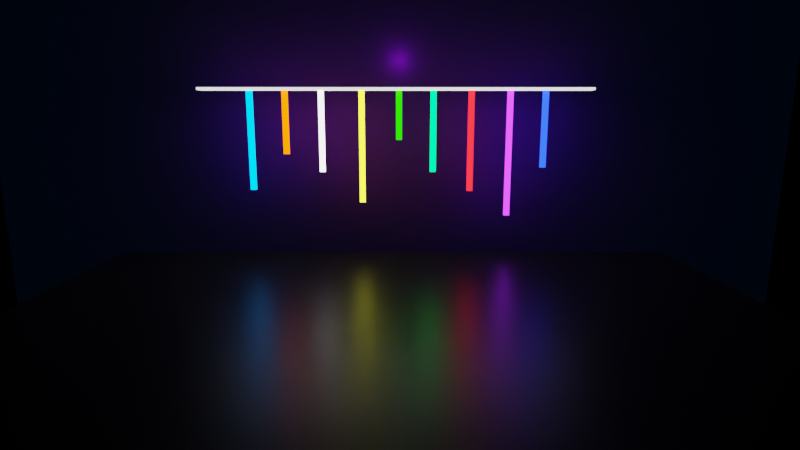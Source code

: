 # Source: led.blend  (saved by Blender 3.5.10; exported with 4.5.12 LTS)
import bpy
from mathutils import Matrix  # noqa: F401  (used for matrix-valued properties, if any)

bpy.ops.wm.read_factory_settings(use_empty=True)
scene = bpy.context.scene
scene.name = 'Scene'

# ---- collections
col_collection = bpy.data.collections.new('Collection'); scene.collection.children.link(col_collection)

# ---- materials (node trees are filled in below, after node groups)
mat_material_010 = bpy.data.materials.new('Material.010')
mat_material_005 = bpy.data.materials.new('Material.005')
mat_material_012 = bpy.data.materials.new('Material.012')
mat_material_009 = bpy.data.materials.new('Material.009')
mat_material_006 = bpy.data.materials.new('Material.006')
mat_material_008 = bpy.data.materials.new('Material.008')
mat_material_003 = bpy.data.materials.new('Material.003')
mat_material_004 = bpy.data.materials.new('Material.004')
mat_material_007 = bpy.data.materials.new('Material.007')
mat_material_001 = bpy.data.materials.new('Material.001')
mat_material_002 = bpy.data.materials.new('Material.002')
mat_material_011 = bpy.data.materials.new('Material.011')

# ---- material node trees
mat_material_010.use_nodes = True; mat_material_010.node_tree.nodes.clear()
_N = mat_material_010.node_tree.nodes; _L = mat_material_010.node_tree.links
n0 = _N.new('ShaderNodeBsdfPrincipled'); n0.name = 'Principled BSDF'; n0.location = (10, 300)
n0.distribution = 'GGX'
n0.subsurface_method = 'RANDOM_WALK_SKIN'
n0.inputs[0].default_value = (0.01828, 0.01828, 0.01828, 1.0)
n0.inputs[2].default_value = 0.3556
n0.inputs[3].default_value = 1.45
n0.inputs[27].default_value = (0.0, 0.0, 0.0, 1.0)
n0.inputs[28].default_value = 1.0
n1 = _N.new('ShaderNodeOutputMaterial'); n1.name = 'Material Output'; n1.location = (300, 300)
_L.new(n0.outputs[0], n1.inputs[0])
n1.is_active_output = True
mat_material_005.use_nodes = True; mat_material_005.node_tree.nodes.clear()
_N = mat_material_005.node_tree.nodes; _L = mat_material_005.node_tree.links
n0 = _N.new('ShaderNodeBsdfPrincipled'); n0.name = 'Principled BSDF'; n0.location = (10, 300)
n0.distribution = 'GGX'
n0.subsurface_method = 'RANDOM_WALK_SKIN'
n0.inputs[0].default_value = (1.0, 0.01711, 0.006244, 1.0)
n0.inputs[2].default_value = 0.25
n0.inputs[3].default_value = 1.45
n0.inputs[27].default_value = (1.0, 0.009392, 0.01367, 1.0)
n0.inputs[28].default_value = 5.0
n1 = _N.new('ShaderNodeOutputMaterial'); n1.name = 'Material Output'; n1.location = (300, 300)
_L.new(n0.outputs[0], n1.inputs[0])
n1.is_active_output = True
mat_material_012.use_nodes = True; mat_material_012.node_tree.nodes.clear()
_N = mat_material_012.node_tree.nodes; _L = mat_material_012.node_tree.links
n0 = _N.new('ShaderNodeBsdfPrincipled'); n0.name = 'Principled BSDF'; n0.location = (10, 300)
n0.distribution = 'GGX'
n0.subsurface_method = 'RANDOM_WALK_SKIN'
n0.inputs[0].default_value = (1.0, 1.0, 1.0, 1.0)
n0.inputs[3].default_value = 1.45
n0.inputs[28].default_value = 1.5
n1 = _N.new('ShaderNodeOutputMaterial'); n1.name = 'Material Output'; n1.location = (300, 300)
_L.new(n0.outputs[0], n1.inputs[0])
n1.is_active_output = True
mat_material_009.use_nodes = True; mat_material_009.node_tree.nodes.clear()
_N = mat_material_009.node_tree.nodes; _L = mat_material_009.node_tree.links
n0 = _N.new('ShaderNodeBsdfPrincipled'); n0.name = 'Principled BSDF'; n0.location = (10, 300)
n0.distribution = 'GGX'
n0.subsurface_method = 'RANDOM_WALK_SKIN'
n0.inputs[2].default_value = 0.25
n0.inputs[3].default_value = 1.45
n0.inputs[28].default_value = 4.0
n1 = _N.new('ShaderNodeOutputMaterial'); n1.name = 'Material Output'; n1.location = (300, 300)
_L.new(n0.outputs[0], n1.inputs[0])
n1.is_active_output = True
mat_material_006.use_nodes = True; mat_material_006.node_tree.nodes.clear()
_N = mat_material_006.node_tree.nodes; _L = mat_material_006.node_tree.links
n0 = _N.new('ShaderNodeBsdfPrincipled'); n0.name = 'Principled BSDF'; n0.location = (10, 300)
n0.distribution = 'GGX'
n0.subsurface_method = 'RANDOM_WALK_SKIN'
n0.inputs[0].default_value = (0.8, 0.7172, 0.001787, 1.0)
n0.inputs[2].default_value = 0.25
n0.inputs[3].default_value = 1.45
n0.inputs[27].default_value = (1.0, 0.9979, 0.02671, 1.0)
n0.inputs[28].default_value = 5.0
n1 = _N.new('ShaderNodeOutputMaterial'); n1.name = 'Material Output'; n1.location = (300, 300)
_L.new(n0.outputs[0], n1.inputs[0])
n1.is_active_output = True
mat_material_008.use_nodes = True; mat_material_008.node_tree.nodes.clear()
_N = mat_material_008.node_tree.nodes; _L = mat_material_008.node_tree.links
n0 = _N.new('ShaderNodeBsdfPrincipled'); n0.name = 'Principled BSDF'; n0.location = (10, 300)
n0.distribution = 'GGX'
n0.subsurface_method = 'RANDOM_WALK_SKIN'
n0.inputs[0].default_value = (0.0627, 1.0, 0.0, 1.0)
n0.inputs[2].default_value = 0.25
n0.inputs[3].default_value = 1.45
n0.inputs[27].default_value = (0.00622, 0.5225, 0.0, 1.0)
n0.inputs[28].default_value = 5.0
n1 = _N.new('ShaderNodeOutputMaterial'); n1.name = 'Material Output'; n1.location = (300, 300)
_L.new(n0.outputs[0], n1.inputs[0])
n1.is_active_output = True
mat_material_003.use_nodes = True; mat_material_003.node_tree.nodes.clear()
_N = mat_material_003.node_tree.nodes; _L = mat_material_003.node_tree.links
n0 = _N.new('ShaderNodeBsdfPrincipled'); n0.name = 'Principled BSDF'; n0.location = (10, 300)
n0.distribution = 'GGX'
n0.subsurface_method = 'RANDOM_WALK_SKIN'
n0.inputs[0].default_value = (0.0, 1.0, 0.2243, 1.0)
n0.inputs[2].default_value = 0.25
n0.inputs[3].default_value = 1.45
n0.inputs[27].default_value = (0.0, 1.0, 0.1343, 1.0)
n0.inputs[28].default_value = 5.0
n1 = _N.new('ShaderNodeOutputMaterial'); n1.name = 'Material Output'; n1.location = (300, 300)
_L.new(n0.outputs[0], n1.inputs[0])
n1.is_active_output = True
mat_material_004.use_nodes = True; mat_material_004.node_tree.nodes.clear()
_N = mat_material_004.node_tree.nodes; _L = mat_material_004.node_tree.links
n0 = _N.new('ShaderNodeBsdfPrincipled'); n0.name = 'Principled BSDF'; n0.location = (10, 300)
n0.distribution = 'GGX'
n0.subsurface_method = 'RANDOM_WALK_SKIN'
n0.inputs[0].default_value = (0.6421, 0.05571, 1.0, 1.0)
n0.inputs[2].default_value = 0.25
n0.inputs[3].default_value = 1.45
n0.inputs[27].default_value = (0.4065, 0.02352, 1.0, 1.0)
n0.inputs[28].default_value = 5.0
n1 = _N.new('ShaderNodeOutputMaterial'); n1.name = 'Material Output'; n1.location = (300, 300)
_L.new(n0.outputs[0], n1.inputs[0])
n1.is_active_output = True
mat_material_007.use_nodes = True; mat_material_007.node_tree.nodes.clear()
_N = mat_material_007.node_tree.nodes; _L = mat_material_007.node_tree.links
n0 = _N.new('ShaderNodeBsdfPrincipled'); n0.name = 'Principled BSDF'; n0.location = (10, 300)
n0.distribution = 'GGX'
n0.subsurface_method = 'RANDOM_WALK_SKIN'
n0.inputs[0].default_value = (0.04163, 0.09655, 0.8, 1.0)
n0.inputs[2].default_value = 0.25
n0.inputs[3].default_value = 1.45
n0.inputs[27].default_value = (0.01009, 0.03855, 1.0, 1.0)
n0.inputs[28].default_value = 5.0
n1 = _N.new('ShaderNodeOutputMaterial'); n1.name = 'Material Output'; n1.location = (300, 300)
_L.new(n0.outputs[0], n1.inputs[0])
n1.is_active_output = True
mat_material_001.use_nodes = True; mat_material_001.node_tree.nodes.clear()
_N = mat_material_001.node_tree.nodes; _L = mat_material_001.node_tree.links
n0 = _N.new('ShaderNodeBsdfPrincipled'); n0.name = 'Principled BSDF'; n0.location = (10, 300)
n0.distribution = 'GGX'
n0.subsurface_method = 'RANDOM_WALK_SKIN'
n0.inputs[0].default_value = (1.0, 0.1861, 0.01936, 1.0)
n0.inputs[2].default_value = 0.25
n0.inputs[3].default_value = 1.45
n0.inputs[27].default_value = (1.0, 0.09625, 0.0, 1.0)
n0.inputs[28].default_value = 5.0
n1 = _N.new('ShaderNodeOutputMaterial'); n1.name = 'Material Output'; n1.location = (300, 300)
_L.new(n0.outputs[0], n1.inputs[0])
n1.is_active_output = True
mat_material_002.use_nodes = True; mat_material_002.node_tree.nodes.clear()
_N = mat_material_002.node_tree.nodes; _L = mat_material_002.node_tree.links
n0 = _N.new('ShaderNodeBsdfPrincipled'); n0.name = 'Principled BSDF'; n0.location = (10, 300)
n0.distribution = 'GGX'
n0.subsurface_method = 'RANDOM_WALK_SKIN'
n0.inputs[0].default_value = (0.0, 0.4682, 1.0, 1.0)
n0.inputs[2].default_value = 0.25
n0.inputs[3].default_value = 1.45
n0.inputs[27].default_value = (0.0, 0.3639, 1.0, 1.0)
n0.inputs[28].default_value = 5.0
n1 = _N.new('ShaderNodeOutputMaterial'); n1.name = 'Material Output'; n1.location = (300, 300)
_L.new(n0.outputs[0], n1.inputs[0])
n1.is_active_output = True
mat_material_011.use_nodes = True; mat_material_011.node_tree.nodes.clear()
_N = mat_material_011.node_tree.nodes; _L = mat_material_011.node_tree.links
n0 = _N.new('ShaderNodeBsdfPrincipled'); n0.name = 'Principled BSDF'; n0.location = (10, 300)
n0.distribution = 'GGX'
n0.subsurface_method = 'RANDOM_WALK_SKIN'
n0.inputs[0].default_value = (0.05786, 0.0, 0.1758, 1.0)
n0.inputs[2].default_value = 1.0
n0.inputs[3].default_value = 1.45
n0.inputs[27].default_value = (0.0, 0.001004, 0.003413, 1.0)
n0.inputs[28].default_value = 1.0
n1 = _N.new('ShaderNodeOutputMaterial'); n1.name = 'Material Output'; n1.location = (300, 300)
_L.new(n0.outputs[0], n1.inputs[0])
n1.is_active_output = True

# ---- world
world_world = bpy.data.worlds.new('World'); scene.world = world_world
world_world.use_nodes = True; world_world.node_tree.nodes.clear()
_N = world_world.node_tree.nodes; _L = world_world.node_tree.links
n0 = _N.new('ShaderNodeOutputWorld'); n0.name = 'World Output'; n0.location = (300, 300)
n1 = _N.new('ShaderNodeBackground'); n1.name = 'Background'; n1.location = (10, 300)
n1.inputs[0].default_value = (0.0, 0.0, 0.0, 1.0)
_L.new(n1.outputs[0], n0.inputs[0])
n0.is_active_output = True
world_world.color = (0.05088, 0.05088, 0.05088)
world_world.use_sun_shadow = False
world_world.sun_shadow_jitter_overblur = 0.0

# ---- cameras
cam_camera_001 = bpy.data.cameras.new('Camera.001')
cam_camera_001.lens = 24.0
cam_camera_001.dof.focus_distance = 10.2

# ---- lights
light_point = bpy.data.lights.new('Point', 'POINT')
light_point.color = (0.93, 0.0009252, 1.0)
light_point.transmission_factor = 0.0
light_point.energy = 63.7
light_point.shadow_maximum_resolution = 0.006
light_point.use_absolute_resolution = True

# ---- meshes
me_cube_001 = bpy.data.meshes.new('Cube.001')
me_cube_001.from_pydata([(-1.0, -1.0, -1.0), (-1.0, -1.0, 1.0), (-1.0, 1.0, -1.0), (-1.0, 1.0, 1.0), (1.0, -1.0, -1.0), (1.0, -1.0, 1.0), (1.0, 1.0, -1.0), (1.0, 1.0, 1.0)], [], [(0, 1, 3, 2), (2, 3, 7, 6), (6, 7, 5, 4), (4, 5, 1, 0), (2, 6, 4, 0), (7, 3, 1, 5)])
_uv = me_cube_001.uv_layers.new(name='UVMap')
_uv.uv.foreach_set('vector', [0.375, 0.0, 0.625, 0.0, 0.625, 0.25, 0.375, 0.25, 0.375, 0.25, 0.625, 0.25, 0.625, 0.5, 0.375, 0.5, 0.375, 0.5, 0.625, 0.5, 0.625, 0.75, 0.375, 0.75, 0.375, 0.75, 0.625, 0.75, 0.625, 1.0, 0.375, 1.0, 0.125, 0.5, 0.375, 0.5, 0.375, 0.75, 0.125, 0.75, 0.625, 0.5, 0.875, 0.5, 0.875, 0.75, 0.625, 0.75])
me_cube_001.materials.append(mat_material_010)
me_cube_001.update()
me_cube_002 = bpy.data.meshes.new('Cube.002')
me_cube_002.from_pydata([(-1.0, -1.0, -1.0), (-1.0, -1.0, 1.0), (-1.0, 1.0, -1.0), (-1.0, 1.0, 1.0), (1.0, -1.0, -1.0), (1.0, -1.0, 1.0), (1.0, 1.0, -1.0), (1.0, 1.0, 1.0)], [], [(0, 1, 3, 2), (2, 3, 7, 6), (6, 7, 5, 4), (4, 5, 1, 0), (2, 6, 4, 0), (7, 3, 1, 5)])
_uv = me_cube_002.uv_layers.new(name='UVMap')
_uv.uv.foreach_set('vector', [0.375, 0.0, 0.625, 0.0, 0.625, 0.25, 0.375, 0.25, 0.375, 0.25, 0.625, 0.25, 0.625, 0.5, 0.375, 0.5, 0.375, 0.5, 0.625, 0.5, 0.625, 0.75, 0.375, 0.75, 0.375, 0.75, 0.625, 0.75, 0.625, 1.0, 0.375, 1.0, 0.125, 0.5, 0.375, 0.5, 0.375, 0.75, 0.125, 0.75, 0.625, 0.5, 0.875, 0.5, 0.875, 0.75, 0.625, 0.75])
me_cube_002.materials.append(mat_material_005)
me_cube_002.update()
me_plane_001 = bpy.data.meshes.new('Plane.001')
me_plane_001.from_pydata([(-1.0, -1.0, 0.0), (1.0, -1.0, 0.0), (-1.0, 1.0, 0.0), (1.0, 1.0, 0.0), (-1.0, -1.0, 1.722), (1.0, -1.0, 1.722), (-1.0, 1.0, 1.722), (1.0, 1.0, 1.722)], [], [(0, 2, 3, 1), (4, 5, 7, 6), (2, 0, 4, 6), (3, 2, 6, 7), (0, 1, 5, 4), (1, 3, 7, 5)])
_uv = me_plane_001.uv_layers.new(name='UVMap')
_uv.uv.foreach_set('vector', [0.0, 0.0, 0.0, 1.0, 1.0, 1.0, 1.0, 0.0, 0.0, 0.0, 1.0, 0.0, 1.0, 1.0, 0.0, 1.0, 0.0, 1.0, 0.0, 0.0, 0.0, 0.0, 0.0, 1.0, 1.0, 1.0, 0.0, 1.0, 0.0, 1.0, 1.0, 1.0, 0.0, 0.0, 1.0, 0.0, 1.0, 0.0, 0.0, 0.0, 1.0, 0.0, 1.0, 1.0, 1.0, 1.0, 1.0, 0.0])
me_plane_001.materials.append(mat_material_012)
me_plane_001.update()
me_cube_003 = bpy.data.meshes.new('Cube.003')
me_cube_003.from_pydata([(-1.0, -1.0, -1.0), (-1.0, -1.0, 1.0), (-1.0, 1.0, -1.0), (-1.0, 1.0, 1.0), (1.0, -1.0, -1.0), (1.0, -1.0, 1.0), (1.0, 1.0, -1.0), (1.0, 1.0, 1.0)], [], [(0, 1, 3, 2), (2, 3, 7, 6), (6, 7, 5, 4), (4, 5, 1, 0), (2, 6, 4, 0), (7, 3, 1, 5)])
_uv = me_cube_003.uv_layers.new(name='UVMap')
_uv.uv.foreach_set('vector', [0.375, 0.0, 0.625, 0.0, 0.625, 0.25, 0.375, 0.25, 0.375, 0.25, 0.625, 0.25, 0.625, 0.5, 0.375, 0.5, 0.375, 0.5, 0.625, 0.5, 0.625, 0.75, 0.375, 0.75, 0.375, 0.75, 0.625, 0.75, 0.625, 1.0, 0.375, 1.0, 0.125, 0.5, 0.375, 0.5, 0.375, 0.75, 0.125, 0.75, 0.625, 0.5, 0.875, 0.5, 0.875, 0.75, 0.625, 0.75])
me_cube_003.materials.append(mat_material_009)
me_cube_003.update()
me_cube_004 = bpy.data.meshes.new('Cube.004')
me_cube_004.from_pydata([(-1.0, -1.0, -1.0), (-1.0, -1.0, 1.0), (-1.0, 1.0, -1.0), (-1.0, 1.0, 1.0), (1.0, -1.0, -1.0), (1.0, -1.0, 1.0), (1.0, 1.0, -1.0), (1.0, 1.0, 1.0)], [], [(0, 1, 3, 2), (2, 3, 7, 6), (6, 7, 5, 4), (4, 5, 1, 0), (2, 6, 4, 0), (7, 3, 1, 5)])
_uv = me_cube_004.uv_layers.new(name='UVMap')
_uv.uv.foreach_set('vector', [0.375, 0.0, 0.625, 0.0, 0.625, 0.25, 0.375, 0.25, 0.375, 0.25, 0.625, 0.25, 0.625, 0.5, 0.375, 0.5, 0.375, 0.5, 0.625, 0.5, 0.625, 0.75, 0.375, 0.75, 0.375, 0.75, 0.625, 0.75, 0.625, 1.0, 0.375, 1.0, 0.125, 0.5, 0.375, 0.5, 0.375, 0.75, 0.125, 0.75, 0.625, 0.5, 0.875, 0.5, 0.875, 0.75, 0.625, 0.75])
me_cube_004.materials.append(mat_material_006)
me_cube_004.update()
me_cube_005 = bpy.data.meshes.new('Cube.005')
me_cube_005.from_pydata([(-1.0, -1.0, -1.0), (-1.0, -1.0, 1.0), (-1.0, 1.0, -1.0), (-1.0, 1.0, 1.0), (1.0, -1.0, -1.0), (1.0, -1.0, 1.0), (1.0, 1.0, -1.0), (1.0, 1.0, 1.0)], [], [(0, 1, 3, 2), (2, 3, 7, 6), (6, 7, 5, 4), (4, 5, 1, 0), (2, 6, 4, 0), (7, 3, 1, 5)])
_uv = me_cube_005.uv_layers.new(name='UVMap')
_uv.uv.foreach_set('vector', [0.375, 0.0, 0.625, 0.0, 0.625, 0.25, 0.375, 0.25, 0.375, 0.25, 0.625, 0.25, 0.625, 0.5, 0.375, 0.5, 0.375, 0.5, 0.625, 0.5, 0.625, 0.75, 0.375, 0.75, 0.375, 0.75, 0.625, 0.75, 0.625, 1.0, 0.375, 1.0, 0.125, 0.5, 0.375, 0.5, 0.375, 0.75, 0.125, 0.75, 0.625, 0.5, 0.875, 0.5, 0.875, 0.75, 0.625, 0.75])
me_cube_005.materials.append(mat_material_008)
me_cube_005.update()
me_cube_007 = bpy.data.meshes.new('Cube.007')
me_cube_007.from_pydata([(-1.0, -1.0, -1.0), (-1.0, -1.0, 1.0), (-1.0, 1.0, -1.0), (-1.0, 1.0, 1.0), (1.0, -1.0, -1.0), (1.0, -1.0, 1.0), (1.0, 1.0, -1.0), (1.0, 1.0, 1.0)], [], [(0, 1, 3, 2), (2, 3, 7, 6), (6, 7, 5, 4), (4, 5, 1, 0), (2, 6, 4, 0), (7, 3, 1, 5)])
_uv = me_cube_007.uv_layers.new(name='UVMap')
_uv.uv.foreach_set('vector', [0.375, 0.0, 0.625, 0.0, 0.625, 0.25, 0.375, 0.25, 0.375, 0.25, 0.625, 0.25, 0.625, 0.5, 0.375, 0.5, 0.375, 0.5, 0.625, 0.5, 0.625, 0.75, 0.375, 0.75, 0.375, 0.75, 0.625, 0.75, 0.625, 1.0, 0.375, 1.0, 0.125, 0.5, 0.375, 0.5, 0.375, 0.75, 0.125, 0.75, 0.625, 0.5, 0.875, 0.5, 0.875, 0.75, 0.625, 0.75])
me_cube_007.materials.append(mat_material_003)
me_cube_007.update()
me_cube_008 = bpy.data.meshes.new('Cube.008')
me_cube_008.from_pydata([(-1.0, -1.0, -1.0), (-1.0, -1.0, 1.0), (-1.0, 1.0, -1.0), (-1.0, 1.0, 1.0), (1.0, -1.0, -1.0), (1.0, -1.0, 1.0), (1.0, 1.0, -1.0), (1.0, 1.0, 1.0)], [], [(0, 1, 3, 2), (2, 3, 7, 6), (6, 7, 5, 4), (4, 5, 1, 0), (2, 6, 4, 0), (7, 3, 1, 5)])
_uv = me_cube_008.uv_layers.new(name='UVMap')
_uv.uv.foreach_set('vector', [0.375, 0.0, 0.625, 0.0, 0.625, 0.25, 0.375, 0.25, 0.375, 0.25, 0.625, 0.25, 0.625, 0.5, 0.375, 0.5, 0.375, 0.5, 0.625, 0.5, 0.625, 0.75, 0.375, 0.75, 0.375, 0.75, 0.625, 0.75, 0.625, 1.0, 0.375, 1.0, 0.125, 0.5, 0.375, 0.5, 0.375, 0.75, 0.125, 0.75, 0.625, 0.5, 0.875, 0.5, 0.875, 0.75, 0.625, 0.75])
me_cube_008.materials.append(mat_material_004)
me_cube_008.update()
me_cube_010 = bpy.data.meshes.new('Cube.010')
me_cube_010.from_pydata([(-1.0, -1.0, -1.0), (-1.0, -1.0, 1.0), (-1.0, 1.0, -1.0), (-1.0, 1.0, 1.0), (1.0, -1.0, -1.0), (1.0, -1.0, 1.0), (1.0, 1.0, -1.0), (1.0, 1.0, 1.0)], [], [(0, 1, 3, 2), (2, 3, 7, 6), (6, 7, 5, 4), (4, 5, 1, 0), (2, 6, 4, 0), (7, 3, 1, 5)])
_uv = me_cube_010.uv_layers.new(name='UVMap')
_uv.uv.foreach_set('vector', [0.375, 0.0, 0.625, 0.0, 0.625, 0.25, 0.375, 0.25, 0.375, 0.25, 0.625, 0.25, 0.625, 0.5, 0.375, 0.5, 0.375, 0.5, 0.625, 0.5, 0.625, 0.75, 0.375, 0.75, 0.375, 0.75, 0.625, 0.75, 0.625, 1.0, 0.375, 1.0, 0.125, 0.5, 0.375, 0.5, 0.375, 0.75, 0.125, 0.75, 0.625, 0.5, 0.875, 0.5, 0.875, 0.75, 0.625, 0.75])
me_cube_010.materials.append(mat_material_007)
me_cube_010.update()
me_cube_014 = bpy.data.meshes.new('Cube.014')
me_cube_014.from_pydata([(-1.0, -1.0, -1.0), (-1.0, -1.0, 1.0), (-1.0, 1.0, -1.0), (-1.0, 1.0, 1.0), (1.0, -1.0, -1.0), (1.0, -1.0, 1.0), (1.0, 1.0, -1.0), (1.0, 1.0, 1.0)], [], [(0, 1, 3, 2), (2, 3, 7, 6), (6, 7, 5, 4), (4, 5, 1, 0), (2, 6, 4, 0), (7, 3, 1, 5)])
_uv = me_cube_014.uv_layers.new(name='UVMap')
_uv.uv.foreach_set('vector', [0.375, 0.0, 0.625, 0.0, 0.625, 0.25, 0.375, 0.25, 0.375, 0.25, 0.625, 0.25, 0.625, 0.5, 0.375, 0.5, 0.375, 0.5, 0.625, 0.5, 0.625, 0.75, 0.375, 0.75, 0.375, 0.75, 0.625, 0.75, 0.625, 1.0, 0.375, 1.0, 0.125, 0.5, 0.375, 0.5, 0.375, 0.75, 0.125, 0.75, 0.625, 0.5, 0.875, 0.5, 0.875, 0.75, 0.625, 0.75])
me_cube_014.materials.append(mat_material_001)
me_cube_014.update()
me_cube_015 = bpy.data.meshes.new('Cube.015')
me_cube_015.from_pydata([(-1.0, -1.0, -1.0), (-1.0, -1.0, 1.0), (-1.0, 1.0, -1.0), (-1.0, 1.0, 1.0), (1.0, -1.0, -1.0), (1.0, -1.0, 1.0), (1.0, 1.0, -1.0), (1.0, 1.0, 1.0)], [], [(0, 1, 3, 2), (2, 3, 7, 6), (6, 7, 5, 4), (4, 5, 1, 0), (2, 6, 4, 0), (7, 3, 1, 5)])
_uv = me_cube_015.uv_layers.new(name='UVMap')
_uv.uv.foreach_set('vector', [0.375, 0.0, 0.625, 0.0, 0.625, 0.25, 0.375, 0.25, 0.375, 0.25, 0.625, 0.25, 0.625, 0.5, 0.375, 0.5, 0.375, 0.5, 0.625, 0.5, 0.625, 0.75, 0.375, 0.75, 0.375, 0.75, 0.625, 0.75, 0.625, 1.0, 0.375, 1.0, 0.125, 0.5, 0.375, 0.5, 0.375, 0.75, 0.125, 0.75, 0.625, 0.5, 0.875, 0.5, 0.875, 0.75, 0.625, 0.75])
me_cube_015.materials.append(mat_material_002)
me_cube_015.update()
me_cube_006 = bpy.data.meshes.new('Cube.006')
me_cube_006.from_pydata([(-1.0, -1.0, -1.0), (-1.0, -1.0, 1.0), (-1.0, 1.0, -1.0), (-1.0, 1.0, 1.0), (1.0, -1.0, -1.0), (1.0, -1.0, 1.0), (1.0, 1.0, -1.0), (1.0, 1.0, 1.0)], [], [(0, 1, 3, 2), (2, 3, 7, 6), (6, 7, 5, 4), (4, 5, 1, 0), (2, 6, 4, 0), (7, 3, 1, 5)])
_uv = me_cube_006.uv_layers.new(name='UVMap')
_uv.uv.foreach_set('vector', [0.375, 0.0, 0.625, 0.0, 0.625, 0.25, 0.375, 0.25, 0.375, 0.25, 0.625, 0.25, 0.625, 0.5, 0.375, 0.5, 0.375, 0.5, 0.625, 0.5, 0.625, 0.75, 0.375, 0.75, 0.375, 0.75, 0.625, 0.75, 0.625, 1.0, 0.375, 1.0, 0.125, 0.5, 0.375, 0.5, 0.375, 0.75, 0.125, 0.75, 0.625, 0.5, 0.875, 0.5, 0.875, 0.75, 0.625, 0.75])
me_cube_006.materials.append(mat_material_011)
me_cube_006.update()

# ---- objects
ob_cube = bpy.data.objects.new('Cube', me_cube_001)
ob_cube_001 = bpy.data.objects.new('Cube.001', me_cube_002)
ob_plane = bpy.data.objects.new('Plane', me_plane_001)
ob_cube_002 = bpy.data.objects.new('Cube.002', me_cube_003)
ob_cube_003 = bpy.data.objects.new('Cube.003', me_cube_004)
ob_cube_004 = bpy.data.objects.new('Cube.004', me_cube_005)
ob_cube_006 = bpy.data.objects.new('Cube.006', me_cube_007)
ob_cube_007 = bpy.data.objects.new('Cube.007', me_cube_008)
ob_cube_009 = bpy.data.objects.new('Cube.009', me_cube_010)
ob_cube_013 = bpy.data.objects.new('Cube.013', me_cube_014)
ob_cube_014 = bpy.data.objects.new('Cube.014', me_cube_015)
ob_camera = bpy.data.objects.new('Camera', cam_camera_001)
ob_cube_005 = bpy.data.objects.new('Cube.005', me_cube_006)
ob_point = bpy.data.objects.new('Point', light_point)

# ---- transforms, parenting, visibility, modifiers, constraints
ob_cube.location = (0.0, 4.839, 2.529)
ob_cube.rotation_euler = (0.0, -0.0, -0.004349)
ob_cube.scale = (22.52, 19.41, 0.1542)
ob_cube_001.location = (6.464, 25.14, 11.88)
ob_cube_001.scale = (0.2298, 0.1494, 4.102)
ob_plane.location = (0.3112, 25.16, 16.21)
ob_plane.scale = (16.06, 0.5564, -0.1232)
ob_cube_002.location = (-5.839, 25.14, 12.67)
ob_cube_002.scale = (0.2298, 0.1494, 3.3)
ob_cube_003.location = (-2.526, 25.15, 11.4)
ob_cube_003.scale = (0.2298, 0.1494, 4.584)
ob_cube_004.location = (0.5341, 25.15, 14.0)
ob_cube_004.scale = (0.2298, 0.1494, 1.978)
ob_cube_006.location = (3.357, 25.15, 12.68)
ob_cube_006.scale = (0.2298, 0.1494, 3.298)
ob_cube_007.location = (9.649, 25.17, 10.82)
ob_cube_007.scale = (0.2298, 0.1494, 5.15)
ob_cube_009.location = (12.54, 25.17, 12.85)
ob_cube_009.scale = (0.2298, 0.1494, -3.123)
ob_cube_013.location = (-8.794, 25.17, 13.42)
ob_cube_013.scale = (0.2298, 0.1494, 2.567)
ob_cube_014.location = (-11.67, 25.17, 11.92)
ob_cube_014.scale = (0.2298, 0.1494, 4.046)
ob_camera.location = (0.367, -19.56, 13.42)
ob_camera.rotation_euler = (1.381, 3.961e-07, -0.005585)
ob_cube_005.location = (0.0, 29.44, 6.126)
ob_cube_005.rotation_euler = (1.571, 0.004349, 1.901e-10)
ob_cube_005.scale = (35.87, 21.71, 0.1497)
ob_point.location = (0.5941, 28.29, 18.8)
ob_point.rotation_euler = (3.377, -2.889, -2.391)
ob_point.scale = (3.975, 3.975, 3.975)

# ---- collection membership
col_collection.objects.link(ob_cube)
col_collection.objects.link(ob_cube_001)
col_collection.objects.link(ob_plane)
col_collection.objects.link(ob_cube_002)
col_collection.objects.link(ob_cube_003)
col_collection.objects.link(ob_cube_004)
col_collection.objects.link(ob_cube_006)
col_collection.objects.link(ob_cube_007)
col_collection.objects.link(ob_cube_009)
col_collection.objects.link(ob_cube_013)
col_collection.objects.link(ob_cube_014)
col_collection.objects.link(ob_camera)
col_collection.objects.link(ob_cube_005)
col_collection.objects.link(ob_point)

# ---- scene / render settings (as saved in the file)
scene.camera = ob_camera
scene.frame_start = 1; scene.frame_end = 250; scene.frame_set(1)
scene.render.engine = 'CYCLES'
scene.cycles.samples = 800
scene.cycles.sampling_pattern = 'TABULATED_SOBOL'
scene.view_settings.look = 'Medium High Contrast'
scene.view_settings.view_transform = 'Filmic'
bpy.context.view_layer.update()
